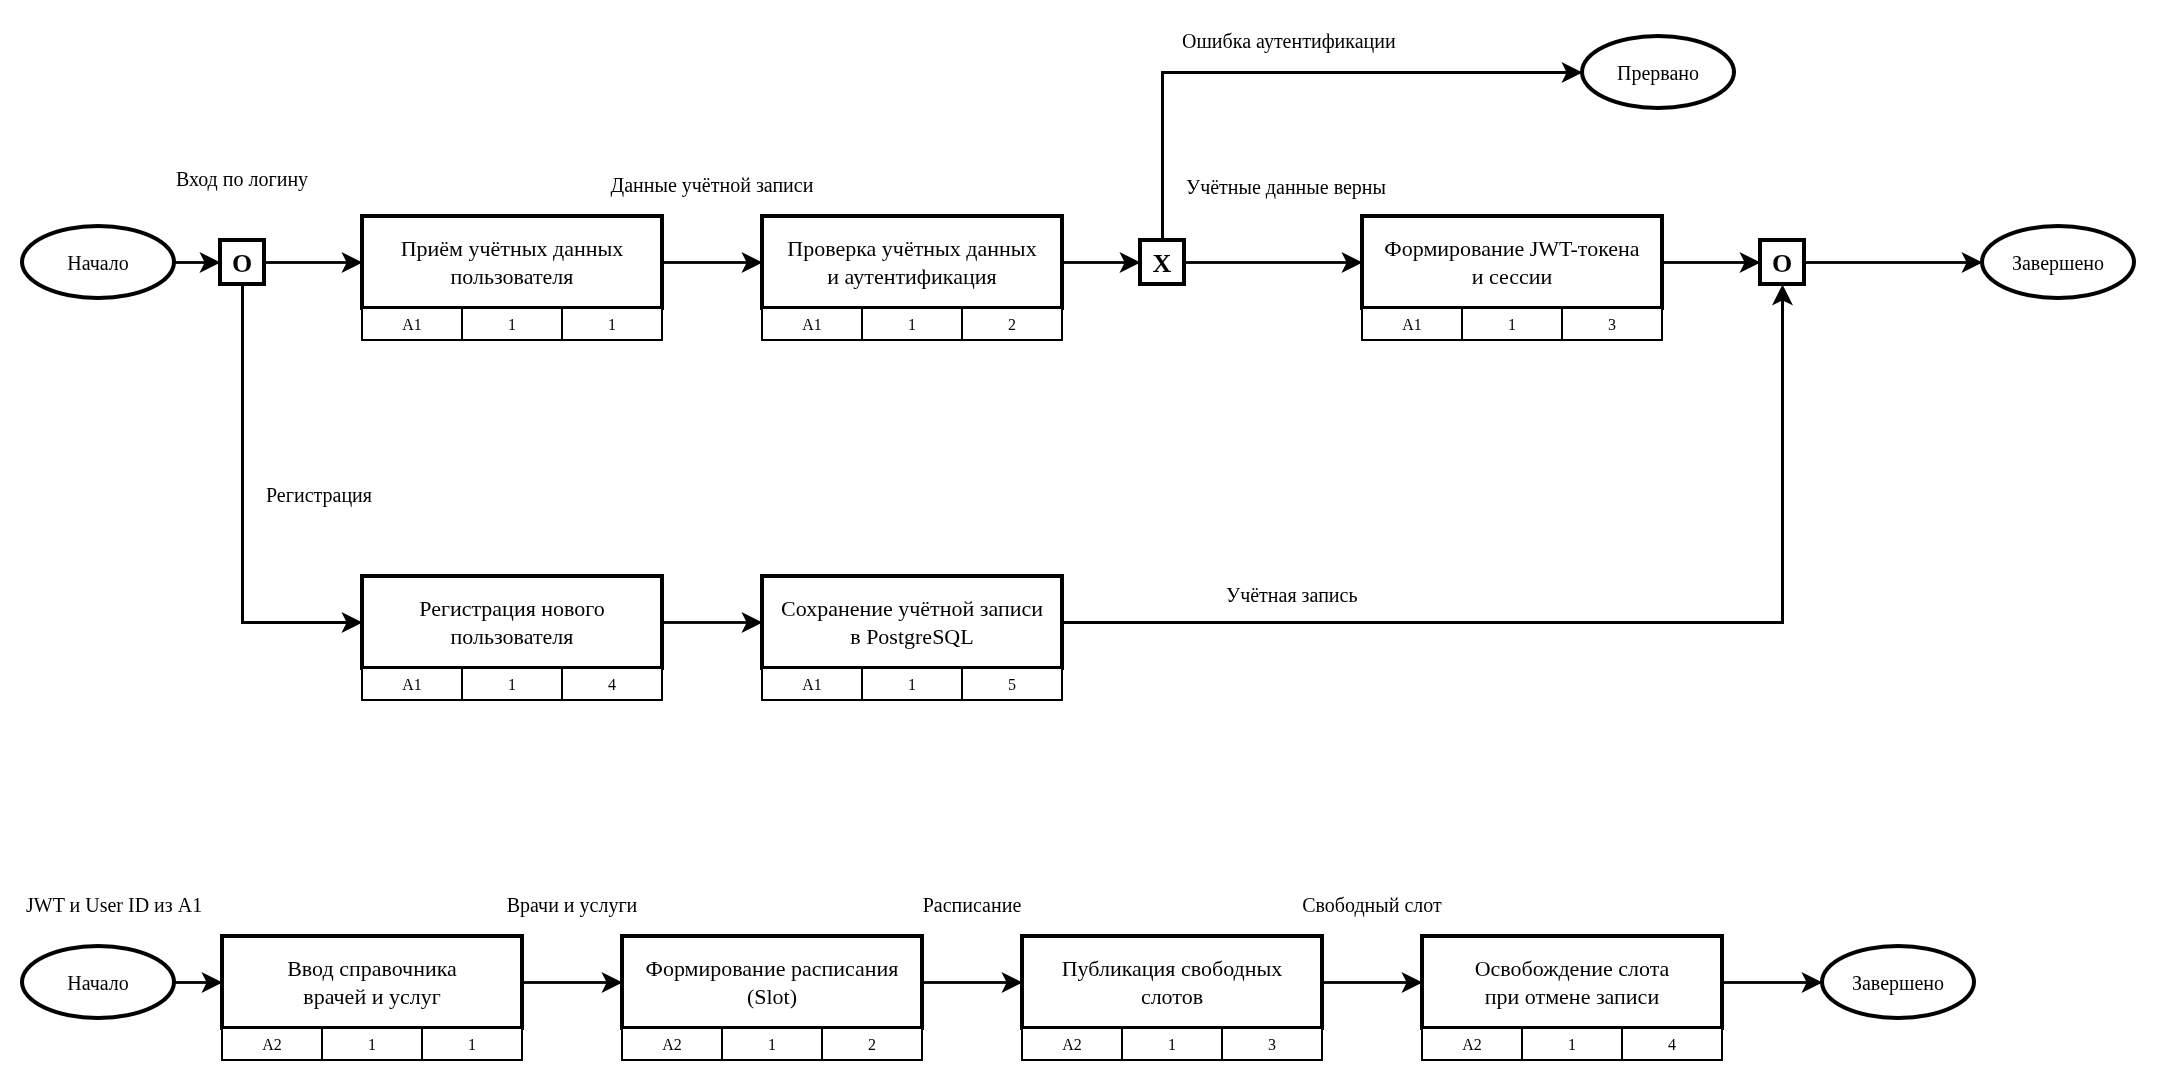

The diagram above was exported from draw.io. Its source (the exported page's mxGraphModel, read from the mxfile embedded in the PNG):
<mxGraphModel dx="1200" dy="600" grid="1" gridSize="10" guides="1" tooltips="1" connect="1" arrows="1" fold="1" page="1" pageScale="1" pageWidth="1100" pageHeight="600" math="0" shadow="0">
  <root>
    <mxCell id="0" />
    <mxCell id="1" parent="0" />
    <mxCell id="s1" value="Начало" style="shape=ellipse;html=1;whiteSpace=wrap;fillColor=#FFFFFF;strokeColor=#000000;strokeWidth=2;align=center;verticalAlign=middle;fontSize=10;fontFamily=Times New Roman;" vertex="1" parent="1">
      <mxGeometry x="20" y="125" width="76" height="36" as="geometry" />
    </mxCell>
    <mxCell id="j2" value="O" style="shape=rect;html=1;whiteSpace=wrap;rounded=0;fillColor=#FFFFFF;strokeColor=#000000;strokeWidth=2;align=center;verticalAlign=middle;fontSize=13;fontStyle=1;fontFamily=Times New Roman;" vertex="1" parent="1">
      <mxGeometry x="119" y="132" width="22" height="22" as="geometry" />
    </mxCell>
    <mxCell id="u3" value="Приём учётных данных&lt;br&gt;пользователя" style="shape=rect;html=1;whiteSpace=wrap;rounded=0;fillColor=#FFFFFF;strokeColor=#000000;strokeWidth=2;align=center;verticalAlign=middle;spacingLeft=6;spacingRight=6;fontSize=11;fontFamily=Times New Roman;" vertex="1" parent="1">
      <mxGeometry x="190" y="120" width="150" height="46" as="geometry" />
    </mxCell>
    <mxCell id="n4" value="A1" style="shape=rect;html=1;whiteSpace=wrap;rounded=0;fillColor=#FFFFFF;strokeColor=#000000;strokeWidth=1;align=center;verticalAlign=middle;fontSize=8;fontFamily=Times New Roman;" vertex="1" parent="1">
      <mxGeometry x="190" y="166" width="50" height="16" as="geometry" />
    </mxCell>
    <mxCell id="n5" value="1" style="shape=rect;html=1;whiteSpace=wrap;rounded=0;fillColor=#FFFFFF;strokeColor=#000000;strokeWidth=1;align=center;verticalAlign=middle;fontSize=8;fontFamily=Times New Roman;" vertex="1" parent="1">
      <mxGeometry x="240" y="166" width="50" height="16" as="geometry" />
    </mxCell>
    <mxCell id="n6" value="1" style="shape=rect;html=1;whiteSpace=wrap;rounded=0;fillColor=#FFFFFF;strokeColor=#000000;strokeWidth=1;align=center;verticalAlign=middle;fontSize=8;fontFamily=Times New Roman;" vertex="1" parent="1">
      <mxGeometry x="290" y="166" width="50" height="16" as="geometry" />
    </mxCell>
    <mxCell id="u7" value="Проверка учётных данных&lt;br&gt;и аутентификация" style="shape=rect;html=1;whiteSpace=wrap;rounded=0;fillColor=#FFFFFF;strokeColor=#000000;strokeWidth=2;align=center;verticalAlign=middle;spacingLeft=6;spacingRight=6;fontSize=11;fontFamily=Times New Roman;" vertex="1" parent="1">
      <mxGeometry x="390" y="120" width="150" height="46" as="geometry" />
    </mxCell>
    <mxCell id="n8" value="A1" style="shape=rect;html=1;whiteSpace=wrap;rounded=0;fillColor=#FFFFFF;strokeColor=#000000;strokeWidth=1;align=center;verticalAlign=middle;fontSize=8;fontFamily=Times New Roman;" vertex="1" parent="1">
      <mxGeometry x="390" y="166" width="50" height="16" as="geometry" />
    </mxCell>
    <mxCell id="n9" value="1" style="shape=rect;html=1;whiteSpace=wrap;rounded=0;fillColor=#FFFFFF;strokeColor=#000000;strokeWidth=1;align=center;verticalAlign=middle;fontSize=8;fontFamily=Times New Roman;" vertex="1" parent="1">
      <mxGeometry x="440" y="166" width="50" height="16" as="geometry" />
    </mxCell>
    <mxCell id="n10" value="2" style="shape=rect;html=1;whiteSpace=wrap;rounded=0;fillColor=#FFFFFF;strokeColor=#000000;strokeWidth=1;align=center;verticalAlign=middle;fontSize=8;fontFamily=Times New Roman;" vertex="1" parent="1">
      <mxGeometry x="490" y="166" width="50" height="16" as="geometry" />
    </mxCell>
    <mxCell id="j11" value="X" style="shape=rect;html=1;whiteSpace=wrap;rounded=0;fillColor=#FFFFFF;strokeColor=#000000;strokeWidth=2;align=center;verticalAlign=middle;fontSize=13;fontStyle=1;fontFamily=Times New Roman;" vertex="1" parent="1">
      <mxGeometry x="579" y="132" width="22" height="22" as="geometry" />
    </mxCell>
    <mxCell id="u12" value="Формирование JWT-токена&lt;br&gt;и сессии" style="shape=rect;html=1;whiteSpace=wrap;rounded=0;fillColor=#FFFFFF;strokeColor=#000000;strokeWidth=2;align=center;verticalAlign=middle;spacingLeft=6;spacingRight=6;fontSize=11;fontFamily=Times New Roman;" vertex="1" parent="1">
      <mxGeometry x="690" y="120" width="150" height="46" as="geometry" />
    </mxCell>
    <mxCell id="n13" value="A1" style="shape=rect;html=1;whiteSpace=wrap;rounded=0;fillColor=#FFFFFF;strokeColor=#000000;strokeWidth=1;align=center;verticalAlign=middle;fontSize=8;fontFamily=Times New Roman;" vertex="1" parent="1">
      <mxGeometry x="690" y="166" width="50" height="16" as="geometry" />
    </mxCell>
    <mxCell id="n14" value="1" style="shape=rect;html=1;whiteSpace=wrap;rounded=0;fillColor=#FFFFFF;strokeColor=#000000;strokeWidth=1;align=center;verticalAlign=middle;fontSize=8;fontFamily=Times New Roman;" vertex="1" parent="1">
      <mxGeometry x="740" y="166" width="50" height="16" as="geometry" />
    </mxCell>
    <mxCell id="n15" value="3" style="shape=rect;html=1;whiteSpace=wrap;rounded=0;fillColor=#FFFFFF;strokeColor=#000000;strokeWidth=1;align=center;verticalAlign=middle;fontSize=8;fontFamily=Times New Roman;" vertex="1" parent="1">
      <mxGeometry x="790" y="166" width="50" height="16" as="geometry" />
    </mxCell>
    <mxCell id="j16" value="O" style="shape=rect;html=1;whiteSpace=wrap;rounded=0;fillColor=#FFFFFF;strokeColor=#000000;strokeWidth=2;align=center;verticalAlign=middle;fontSize=13;fontStyle=1;fontFamily=Times New Roman;" vertex="1" parent="1">
      <mxGeometry x="889" y="132" width="22" height="22" as="geometry" />
    </mxCell>
    <mxCell id="e17" value="Завершено" style="shape=ellipse;html=1;whiteSpace=wrap;fillColor=#FFFFFF;strokeColor=#000000;strokeWidth=2;align=center;verticalAlign=middle;fontSize=10;fontFamily=Times New Roman;" vertex="1" parent="1">
      <mxGeometry x="1000" y="125" width="76" height="36" as="geometry" />
    </mxCell>
    <mxCell id="u18" value="Регистрация нового&lt;br&gt;пользователя" style="shape=rect;html=1;whiteSpace=wrap;rounded=0;fillColor=#FFFFFF;strokeColor=#000000;strokeWidth=2;align=center;verticalAlign=middle;spacingLeft=6;spacingRight=6;fontSize=11;fontFamily=Times New Roman;" vertex="1" parent="1">
      <mxGeometry x="190" y="300" width="150" height="46" as="geometry" />
    </mxCell>
    <mxCell id="n19" value="A1" style="shape=rect;html=1;whiteSpace=wrap;rounded=0;fillColor=#FFFFFF;strokeColor=#000000;strokeWidth=1;align=center;verticalAlign=middle;fontSize=8;fontFamily=Times New Roman;" vertex="1" parent="1">
      <mxGeometry x="190" y="346" width="50" height="16" as="geometry" />
    </mxCell>
    <mxCell id="n20" value="1" style="shape=rect;html=1;whiteSpace=wrap;rounded=0;fillColor=#FFFFFF;strokeColor=#000000;strokeWidth=1;align=center;verticalAlign=middle;fontSize=8;fontFamily=Times New Roman;" vertex="1" parent="1">
      <mxGeometry x="240" y="346" width="50" height="16" as="geometry" />
    </mxCell>
    <mxCell id="n21" value="4" style="shape=rect;html=1;whiteSpace=wrap;rounded=0;fillColor=#FFFFFF;strokeColor=#000000;strokeWidth=1;align=center;verticalAlign=middle;fontSize=8;fontFamily=Times New Roman;" vertex="1" parent="1">
      <mxGeometry x="290" y="346" width="50" height="16" as="geometry" />
    </mxCell>
    <mxCell id="u22" value="Сохранение учётной записи&lt;br&gt;в PostgreSQL" style="shape=rect;html=1;whiteSpace=wrap;rounded=0;fillColor=#FFFFFF;strokeColor=#000000;strokeWidth=2;align=center;verticalAlign=middle;spacingLeft=6;spacingRight=6;fontSize=11;fontFamily=Times New Roman;" vertex="1" parent="1">
      <mxGeometry x="390" y="300" width="150" height="46" as="geometry" />
    </mxCell>
    <mxCell id="n23" value="A1" style="shape=rect;html=1;whiteSpace=wrap;rounded=0;fillColor=#FFFFFF;strokeColor=#000000;strokeWidth=1;align=center;verticalAlign=middle;fontSize=8;fontFamily=Times New Roman;" vertex="1" parent="1">
      <mxGeometry x="390" y="346" width="50" height="16" as="geometry" />
    </mxCell>
    <mxCell id="n24" value="1" style="shape=rect;html=1;whiteSpace=wrap;rounded=0;fillColor=#FFFFFF;strokeColor=#000000;strokeWidth=1;align=center;verticalAlign=middle;fontSize=8;fontFamily=Times New Roman;" vertex="1" parent="1">
      <mxGeometry x="440" y="346" width="50" height="16" as="geometry" />
    </mxCell>
    <mxCell id="n25" value="5" style="shape=rect;html=1;whiteSpace=wrap;rounded=0;fillColor=#FFFFFF;strokeColor=#000000;strokeWidth=1;align=center;verticalAlign=middle;fontSize=8;fontFamily=Times New Roman;" vertex="1" parent="1">
      <mxGeometry x="490" y="346" width="50" height="16" as="geometry" />
    </mxCell>
    <mxCell id="e26" value="Прервано" style="shape=ellipse;html=1;whiteSpace=wrap;fillColor=#FFFFFF;strokeColor=#000000;strokeWidth=2;align=center;verticalAlign=middle;fontSize=10;fontFamily=Times New Roman;" vertex="1" parent="1">
      <mxGeometry x="800" y="30" width="76" height="36" as="geometry" />
    </mxCell>
    <mxCell id="e27" value="" style="rounded=0;html=1;edgeStyle=none;strokeColor=#000000;strokeWidth=1.4;jumpStyle=none;endArrow=classic;endFill=1;" edge="1" parent="1">
      <mxGeometry relative="1" as="geometry">
        <mxPoint x="96" y="143" as="sourcePoint" />
        <mxPoint x="119" y="143" as="targetPoint" />
      </mxGeometry>
    </mxCell>
    <mxCell id="e28" value="" style="rounded=0;html=1;edgeStyle=none;strokeColor=#000000;strokeWidth=1.4;jumpStyle=none;endArrow=classic;endFill=1;" edge="1" parent="1">
      <mxGeometry relative="1" as="geometry">
        <mxPoint x="141" y="143" as="sourcePoint" />
        <mxPoint x="190" y="143" as="targetPoint" />
      </mxGeometry>
    </mxCell>
    <mxCell id="e29" value="" style="rounded=0;html=1;edgeStyle=none;strokeColor=#000000;strokeWidth=1.4;jumpStyle=none;endArrow=classic;endFill=1;" edge="1" parent="1">
      <mxGeometry relative="1" as="geometry">
        <mxPoint x="130" y="154" as="sourcePoint" />
        <mxPoint x="190" y="323" as="targetPoint" />
        <Array as="points">
          <mxPoint x="130" y="323" />
        </Array>
      </mxGeometry>
    </mxCell>
    <mxCell id="e30" value="" style="rounded=0;html=1;edgeStyle=none;strokeColor=#000000;strokeWidth=1.4;jumpStyle=none;endArrow=classic;endFill=1;" edge="1" parent="1">
      <mxGeometry relative="1" as="geometry">
        <mxPoint x="340" y="143" as="sourcePoint" />
        <mxPoint x="390" y="143" as="targetPoint" />
      </mxGeometry>
    </mxCell>
    <mxCell id="e31" value="" style="rounded=0;html=1;edgeStyle=none;strokeColor=#000000;strokeWidth=1.4;jumpStyle=none;endArrow=classic;endFill=1;" edge="1" parent="1">
      <mxGeometry relative="1" as="geometry">
        <mxPoint x="540" y="143" as="sourcePoint" />
        <mxPoint x="579" y="143" as="targetPoint" />
      </mxGeometry>
    </mxCell>
    <mxCell id="e32" value="" style="rounded=0;html=1;edgeStyle=none;strokeColor=#000000;strokeWidth=1.4;jumpStyle=none;endArrow=classic;endFill=1;" edge="1" parent="1">
      <mxGeometry relative="1" as="geometry">
        <mxPoint x="601" y="143" as="sourcePoint" />
        <mxPoint x="690" y="143" as="targetPoint" />
      </mxGeometry>
    </mxCell>
    <mxCell id="e33" value="" style="rounded=0;html=1;edgeStyle=none;strokeColor=#000000;strokeWidth=1.4;jumpStyle=none;endArrow=classic;endFill=1;" edge="1" parent="1">
      <mxGeometry relative="1" as="geometry">
        <mxPoint x="590" y="132" as="sourcePoint" />
        <mxPoint x="800" y="48" as="targetPoint" />
        <Array as="points">
          <mxPoint x="590" y="48" />
        </Array>
      </mxGeometry>
    </mxCell>
    <mxCell id="e34" value="" style="rounded=0;html=1;edgeStyle=none;strokeColor=#000000;strokeWidth=1.4;jumpStyle=none;endArrow=classic;endFill=1;" edge="1" parent="1">
      <mxGeometry relative="1" as="geometry">
        <mxPoint x="840" y="143" as="sourcePoint" />
        <mxPoint x="889" y="143" as="targetPoint" />
      </mxGeometry>
    </mxCell>
    <mxCell id="e35" value="" style="rounded=0;html=1;edgeStyle=none;strokeColor=#000000;strokeWidth=1.4;jumpStyle=none;endArrow=classic;endFill=1;" edge="1" parent="1">
      <mxGeometry relative="1" as="geometry">
        <mxPoint x="911" y="143" as="sourcePoint" />
        <mxPoint x="1000" y="143" as="targetPoint" />
      </mxGeometry>
    </mxCell>
    <mxCell id="e36" value="" style="rounded=0;html=1;edgeStyle=none;strokeColor=#000000;strokeWidth=1.4;jumpStyle=none;endArrow=classic;endFill=1;" edge="1" parent="1">
      <mxGeometry relative="1" as="geometry">
        <mxPoint x="340" y="323" as="sourcePoint" />
        <mxPoint x="390" y="323" as="targetPoint" />
      </mxGeometry>
    </mxCell>
    <mxCell id="e37" value="" style="rounded=0;html=1;edgeStyle=none;strokeColor=#000000;strokeWidth=1.4;jumpStyle=none;endArrow=classic;endFill=1;" edge="1" parent="1">
      <mxGeometry relative="1" as="geometry">
        <mxPoint x="540" y="323" as="sourcePoint" />
        <mxPoint x="900" y="154" as="targetPoint" />
        <Array as="points">
          <mxPoint x="900" y="323" />
        </Array>
      </mxGeometry>
    </mxCell>
    <mxCell id="t38" value="Вход по логину" style="text;html=1;whiteSpace=wrap;fillColor=none;strokeColor=none;align=center;verticalAlign=middle;fontSize=10;fontFamily=Times New Roman;" vertex="1" parent="1">
      <mxGeometry x="60" y="92" width="140" height="18" as="geometry" />
    </mxCell>
    <mxCell id="t39" value="Регистрация" style="text;html=1;whiteSpace=wrap;fillColor=none;strokeColor=none;align=left;verticalAlign=middle;fontSize=10;fontFamily=Times New Roman;" vertex="1" parent="1">
      <mxGeometry x="140" y="250" width="120" height="18" as="geometry" />
    </mxCell>
    <mxCell id="t40" value="Данные учётной записи" style="text;html=1;whiteSpace=wrap;fillColor=none;strokeColor=none;align=center;verticalAlign=middle;fontSize=10;fontFamily=Times New Roman;" vertex="1" parent="1">
      <mxGeometry x="295" y="95" width="140" height="18" as="geometry" />
    </mxCell>
    <mxCell id="t41" value="Учётные данные верны" style="text;html=1;whiteSpace=wrap;fillColor=none;strokeColor=none;align=left;verticalAlign=middle;fontSize=10;fontFamily=Times New Roman;" vertex="1" parent="1">
      <mxGeometry x="600" y="96" width="130" height="18" as="geometry" />
    </mxCell>
    <mxCell id="t42" value="Ошибка аутентификации" style="text;html=1;whiteSpace=wrap;fillColor=none;strokeColor=none;align=left;verticalAlign=middle;fontSize=10;fontFamily=Times New Roman;" vertex="1" parent="1">
      <mxGeometry x="598" y="22" width="170" height="20" as="geometry" />
    </mxCell>
    <mxCell id="t43" value="Учётная запись" style="text;html=1;whiteSpace=wrap;fillColor=none;strokeColor=none;align=left;verticalAlign=middle;fontSize=10;fontFamily=Times New Roman;" vertex="1" parent="1">
      <mxGeometry x="620" y="300" width="110" height="18" as="geometry" />
    </mxCell>
    <mxCell id="s44" value="Начало" style="shape=ellipse;html=1;whiteSpace=wrap;fillColor=#FFFFFF;strokeColor=#000000;strokeWidth=2;align=center;verticalAlign=middle;fontSize=10;fontFamily=Times New Roman;" vertex="1" parent="1">
      <mxGeometry x="20" y="485" width="76" height="36" as="geometry" />
    </mxCell>
    <mxCell id="u45" value="Ввод справочника&lt;br&gt;врачей и услуг" style="shape=rect;html=1;whiteSpace=wrap;rounded=0;fillColor=#FFFFFF;strokeColor=#000000;strokeWidth=2;align=center;verticalAlign=middle;spacingLeft=6;spacingRight=6;fontSize=11;fontFamily=Times New Roman;" vertex="1" parent="1">
      <mxGeometry x="120" y="480" width="150" height="46" as="geometry" />
    </mxCell>
    <mxCell id="n46" value="A2" style="shape=rect;html=1;whiteSpace=wrap;rounded=0;fillColor=#FFFFFF;strokeColor=#000000;strokeWidth=1;align=center;verticalAlign=middle;fontSize=8;fontFamily=Times New Roman;" vertex="1" parent="1">
      <mxGeometry x="120" y="526" width="50" height="16" as="geometry" />
    </mxCell>
    <mxCell id="n47" value="1" style="shape=rect;html=1;whiteSpace=wrap;rounded=0;fillColor=#FFFFFF;strokeColor=#000000;strokeWidth=1;align=center;verticalAlign=middle;fontSize=8;fontFamily=Times New Roman;" vertex="1" parent="1">
      <mxGeometry x="170" y="526" width="50" height="16" as="geometry" />
    </mxCell>
    <mxCell id="n48" value="1" style="shape=rect;html=1;whiteSpace=wrap;rounded=0;fillColor=#FFFFFF;strokeColor=#000000;strokeWidth=1;align=center;verticalAlign=middle;fontSize=8;fontFamily=Times New Roman;" vertex="1" parent="1">
      <mxGeometry x="220" y="526" width="50" height="16" as="geometry" />
    </mxCell>
    <mxCell id="u49" value="Формирование расписания&lt;br&gt;(Slot)" style="shape=rect;html=1;whiteSpace=wrap;rounded=0;fillColor=#FFFFFF;strokeColor=#000000;strokeWidth=2;align=center;verticalAlign=middle;spacingLeft=6;spacingRight=6;fontSize=11;fontFamily=Times New Roman;" vertex="1" parent="1">
      <mxGeometry x="320" y="480" width="150" height="46" as="geometry" />
    </mxCell>
    <mxCell id="n50" value="A2" style="shape=rect;html=1;whiteSpace=wrap;rounded=0;fillColor=#FFFFFF;strokeColor=#000000;strokeWidth=1;align=center;verticalAlign=middle;fontSize=8;fontFamily=Times New Roman;" vertex="1" parent="1">
      <mxGeometry x="320" y="526" width="50" height="16" as="geometry" />
    </mxCell>
    <mxCell id="n51" value="1" style="shape=rect;html=1;whiteSpace=wrap;rounded=0;fillColor=#FFFFFF;strokeColor=#000000;strokeWidth=1;align=center;verticalAlign=middle;fontSize=8;fontFamily=Times New Roman;" vertex="1" parent="1">
      <mxGeometry x="370" y="526" width="50" height="16" as="geometry" />
    </mxCell>
    <mxCell id="n52" value="2" style="shape=rect;html=1;whiteSpace=wrap;rounded=0;fillColor=#FFFFFF;strokeColor=#000000;strokeWidth=1;align=center;verticalAlign=middle;fontSize=8;fontFamily=Times New Roman;" vertex="1" parent="1">
      <mxGeometry x="420" y="526" width="50" height="16" as="geometry" />
    </mxCell>
    <mxCell id="u53" value="Публикация свободных&lt;br&gt;слотов" style="shape=rect;html=1;whiteSpace=wrap;rounded=0;fillColor=#FFFFFF;strokeColor=#000000;strokeWidth=2;align=center;verticalAlign=middle;spacingLeft=6;spacingRight=6;fontSize=11;fontFamily=Times New Roman;" vertex="1" parent="1">
      <mxGeometry x="520" y="480" width="150" height="46" as="geometry" />
    </mxCell>
    <mxCell id="n54" value="A2" style="shape=rect;html=1;whiteSpace=wrap;rounded=0;fillColor=#FFFFFF;strokeColor=#000000;strokeWidth=1;align=center;verticalAlign=middle;fontSize=8;fontFamily=Times New Roman;" vertex="1" parent="1">
      <mxGeometry x="520" y="526" width="50" height="16" as="geometry" />
    </mxCell>
    <mxCell id="n55" value="1" style="shape=rect;html=1;whiteSpace=wrap;rounded=0;fillColor=#FFFFFF;strokeColor=#000000;strokeWidth=1;align=center;verticalAlign=middle;fontSize=8;fontFamily=Times New Roman;" vertex="1" parent="1">
      <mxGeometry x="570" y="526" width="50" height="16" as="geometry" />
    </mxCell>
    <mxCell id="n56" value="3" style="shape=rect;html=1;whiteSpace=wrap;rounded=0;fillColor=#FFFFFF;strokeColor=#000000;strokeWidth=1;align=center;verticalAlign=middle;fontSize=8;fontFamily=Times New Roman;" vertex="1" parent="1">
      <mxGeometry x="620" y="526" width="50" height="16" as="geometry" />
    </mxCell>
    <mxCell id="u57" value="Освобождение слота&lt;br&gt;при отмене записи" style="shape=rect;html=1;whiteSpace=wrap;rounded=0;fillColor=#FFFFFF;strokeColor=#000000;strokeWidth=2;align=center;verticalAlign=middle;spacingLeft=6;spacingRight=6;fontSize=11;fontFamily=Times New Roman;" vertex="1" parent="1">
      <mxGeometry x="720" y="480" width="150" height="46" as="geometry" />
    </mxCell>
    <mxCell id="n58" value="A2" style="shape=rect;html=1;whiteSpace=wrap;rounded=0;fillColor=#FFFFFF;strokeColor=#000000;strokeWidth=1;align=center;verticalAlign=middle;fontSize=8;fontFamily=Times New Roman;" vertex="1" parent="1">
      <mxGeometry x="720" y="526" width="50" height="16" as="geometry" />
    </mxCell>
    <mxCell id="n59" value="1" style="shape=rect;html=1;whiteSpace=wrap;rounded=0;fillColor=#FFFFFF;strokeColor=#000000;strokeWidth=1;align=center;verticalAlign=middle;fontSize=8;fontFamily=Times New Roman;" vertex="1" parent="1">
      <mxGeometry x="770" y="526" width="50" height="16" as="geometry" />
    </mxCell>
    <mxCell id="n60" value="4" style="shape=rect;html=1;whiteSpace=wrap;rounded=0;fillColor=#FFFFFF;strokeColor=#000000;strokeWidth=1;align=center;verticalAlign=middle;fontSize=8;fontFamily=Times New Roman;" vertex="1" parent="1">
      <mxGeometry x="820" y="526" width="50" height="16" as="geometry" />
    </mxCell>
    <mxCell id="e61" value="Завершено" style="shape=ellipse;html=1;whiteSpace=wrap;fillColor=#FFFFFF;strokeColor=#000000;strokeWidth=2;align=center;verticalAlign=middle;fontSize=10;fontFamily=Times New Roman;" vertex="1" parent="1">
      <mxGeometry x="920" y="485" width="76" height="36" as="geometry" />
    </mxCell>
    <mxCell id="e62" value="" style="rounded=0;html=1;edgeStyle=none;strokeColor=#000000;strokeWidth=1.4;jumpStyle=none;endArrow=classic;endFill=1;" edge="1" parent="1">
      <mxGeometry relative="1" as="geometry">
        <mxPoint x="96" y="503" as="sourcePoint" />
        <mxPoint x="120" y="503" as="targetPoint" />
      </mxGeometry>
    </mxCell>
    <mxCell id="e63" value="" style="rounded=0;html=1;edgeStyle=none;strokeColor=#000000;strokeWidth=1.4;jumpStyle=none;endArrow=classic;endFill=1;" edge="1" parent="1">
      <mxGeometry relative="1" as="geometry">
        <mxPoint x="270" y="503" as="sourcePoint" />
        <mxPoint x="320" y="503" as="targetPoint" />
      </mxGeometry>
    </mxCell>
    <mxCell id="e64" value="" style="rounded=0;html=1;edgeStyle=none;strokeColor=#000000;strokeWidth=1.4;jumpStyle=none;endArrow=classic;endFill=1;" edge="1" parent="1">
      <mxGeometry relative="1" as="geometry">
        <mxPoint x="470" y="503" as="sourcePoint" />
        <mxPoint x="520" y="503" as="targetPoint" />
      </mxGeometry>
    </mxCell>
    <mxCell id="e65" value="" style="rounded=0;html=1;edgeStyle=none;strokeColor=#000000;strokeWidth=1.4;jumpStyle=none;endArrow=classic;endFill=1;" edge="1" parent="1">
      <mxGeometry relative="1" as="geometry">
        <mxPoint x="670" y="503" as="sourcePoint" />
        <mxPoint x="720" y="503" as="targetPoint" />
      </mxGeometry>
    </mxCell>
    <mxCell id="e66" value="" style="rounded=0;html=1;edgeStyle=none;strokeColor=#000000;strokeWidth=1.4;jumpStyle=none;endArrow=classic;endFill=1;" edge="1" parent="1">
      <mxGeometry relative="1" as="geometry">
        <mxPoint x="870" y="503" as="sourcePoint" />
        <mxPoint x="920" y="503" as="targetPoint" />
      </mxGeometry>
    </mxCell>
    <mxCell id="t67" value="JWT и User ID из A1" style="text;html=1;whiteSpace=wrap;fillColor=none;strokeColor=none;align=left;verticalAlign=middle;fontSize=10;fontFamily=Times New Roman;" vertex="1" parent="1">
      <mxGeometry x="20" y="455" width="140" height="18" as="geometry" />
    </mxCell>
    <mxCell id="t68" value="Врачи и услуги" style="text;html=1;whiteSpace=wrap;fillColor=none;strokeColor=none;align=center;verticalAlign=middle;fontSize=10;fontFamily=Times New Roman;" vertex="1" parent="1">
      <mxGeometry x="225" y="455" width="140" height="18" as="geometry" />
    </mxCell>
    <mxCell id="t69" value="Расписание" style="text;html=1;whiteSpace=wrap;fillColor=none;strokeColor=none;align=center;verticalAlign=middle;fontSize=10;fontFamily=Times New Roman;" vertex="1" parent="1">
      <mxGeometry x="425" y="455" width="140" height="18" as="geometry" />
    </mxCell>
    <mxCell id="t70" value="Свободный слот" style="text;html=1;whiteSpace=wrap;fillColor=none;strokeColor=none;align=center;verticalAlign=middle;fontSize=10;fontFamily=Times New Roman;" vertex="1" parent="1">
      <mxGeometry x="625" y="455" width="140" height="18" as="geometry" />
    </mxCell>
  </root>
</mxGraphModel>